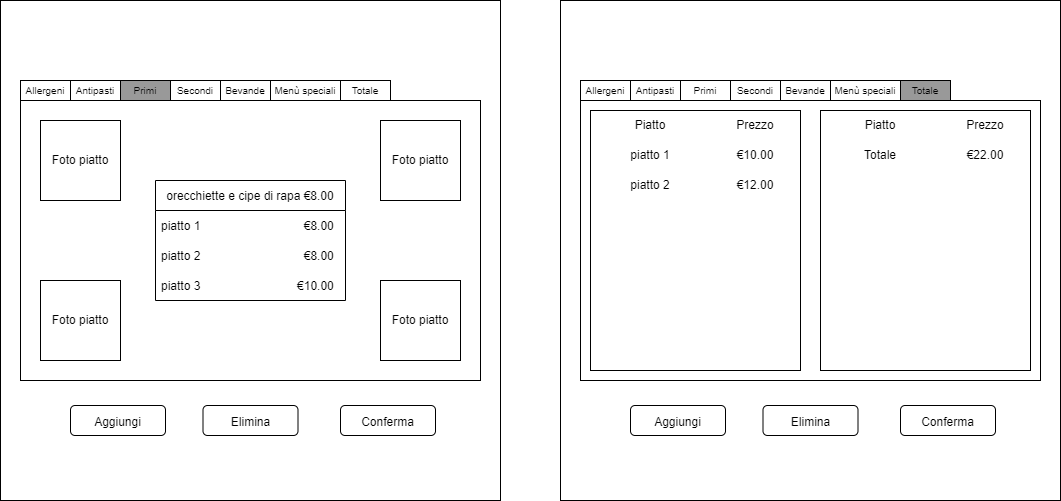

The diagram above was exported from draw.io. Its source (the exported page's mxGraphModel, read from the mxfile embedded in the PNG):
<mxGraphModel dx="942" dy="525" grid="1" gridSize="10" guides="1" tooltips="1" connect="1" arrows="1" fold="1" page="1" pageScale="1" pageWidth="827" pageHeight="1169" math="0" shadow="0">
  <root>
    <mxCell id="0" />
    <mxCell id="1" parent="0" />
    <mxCell id="NZ7Udgh4qlgNfdap-Z3--1" value="" style="whiteSpace=wrap;html=1;aspect=fixed;" parent="1" vertex="1">
      <mxGeometry x="160" y="160" width="500" height="500" as="geometry" />
    </mxCell>
    <mxCell id="NZ7Udgh4qlgNfdap-Z3--2" value="&lt;font style=&quot;font-size: 12px;&quot;&gt;Aggiungi&lt;/font&gt;" style="rounded=1;whiteSpace=wrap;html=1;fontSize=15;" parent="1" vertex="1">
      <mxGeometry x="230" y="565" width="95" height="30" as="geometry" />
    </mxCell>
    <mxCell id="NZ7Udgh4qlgNfdap-Z3--3" value="" style="rounded=0;whiteSpace=wrap;html=1;fontSize=10;" parent="1" vertex="1">
      <mxGeometry x="180" y="260" width="460" height="280" as="geometry" />
    </mxCell>
    <mxCell id="NZ7Udgh4qlgNfdap-Z3--4" value="Allergeni" style="rounded=0;whiteSpace=wrap;html=1;fontSize=10;" parent="1" vertex="1">
      <mxGeometry x="180" y="240" width="50" height="20" as="geometry" />
    </mxCell>
    <mxCell id="NZ7Udgh4qlgNfdap-Z3--5" value="Antipasti" style="rounded=0;whiteSpace=wrap;html=1;fontSize=10;" parent="1" vertex="1">
      <mxGeometry x="230" y="240" width="50" height="20" as="geometry" />
    </mxCell>
    <mxCell id="NZ7Udgh4qlgNfdap-Z3--6" value="&lt;font style=&quot;font-size: 12px;&quot;&gt;Conferma&lt;/font&gt;" style="rounded=1;whiteSpace=wrap;html=1;fontSize=15;" parent="1" vertex="1">
      <mxGeometry x="500" y="565" width="95" height="30" as="geometry" />
    </mxCell>
    <mxCell id="NZ7Udgh4qlgNfdap-Z3--7" value="&lt;font style=&quot;font-size: 12px;&quot;&gt;Elimina&lt;/font&gt;" style="rounded=1;whiteSpace=wrap;html=1;fontSize=15;" parent="1" vertex="1">
      <mxGeometry x="362.5" y="565" width="95" height="30" as="geometry" />
    </mxCell>
    <mxCell id="NZ7Udgh4qlgNfdap-Z3--8" value="Primi" style="rounded=0;whiteSpace=wrap;html=1;fontSize=10;labelBackgroundColor=#999999;fillColor=#999999;" parent="1" vertex="1">
      <mxGeometry x="280" y="240" width="50" height="20" as="geometry" />
    </mxCell>
    <mxCell id="NZ7Udgh4qlgNfdap-Z3--11" value="Totale" style="rounded=0;whiteSpace=wrap;html=1;fontSize=10;" parent="1" vertex="1">
      <mxGeometry x="500" y="240" width="50" height="20" as="geometry" />
    </mxCell>
    <mxCell id="NZ7Udgh4qlgNfdap-Z3--12" value="Menù speciali" style="rounded=0;whiteSpace=wrap;html=1;fontSize=10;" parent="1" vertex="1">
      <mxGeometry x="430" y="240" width="70" height="20" as="geometry" />
    </mxCell>
    <mxCell id="NZ7Udgh4qlgNfdap-Z3--13" value="Bevande" style="rounded=0;whiteSpace=wrap;html=1;fontSize=10;" parent="1" vertex="1">
      <mxGeometry x="380" y="240" width="50" height="20" as="geometry" />
    </mxCell>
    <mxCell id="NZ7Udgh4qlgNfdap-Z3--14" value="Secondi" style="rounded=0;whiteSpace=wrap;html=1;fontSize=10;" parent="1" vertex="1">
      <mxGeometry x="330" y="240" width="50" height="20" as="geometry" />
    </mxCell>
    <mxCell id="NZ7Udgh4qlgNfdap-Z3--16" value="orecchiette e cipe di rapa €8.00" style="swimlane;fontStyle=0;childLayout=stackLayout;horizontal=1;startSize=30;horizontalStack=0;resizeParent=1;resizeParentMax=0;resizeLast=0;collapsible=1;marginBottom=0;fontSize=12;" parent="1" vertex="1">
      <mxGeometry x="315" y="340" width="190" height="120" as="geometry">
        <mxRectangle x="315" y="310" width="210" height="30" as="alternateBounds" />
      </mxGeometry>
    </mxCell>
    <mxCell id="NZ7Udgh4qlgNfdap-Z3--17" value="piatto 1                               €8.00" style="text;strokeColor=none;fillColor=none;align=left;verticalAlign=middle;spacingLeft=4;spacingRight=4;overflow=hidden;points=[[0,0.5],[1,0.5]];portConstraint=eastwest;rotatable=0;fontSize=12;" parent="NZ7Udgh4qlgNfdap-Z3--16" vertex="1">
      <mxGeometry y="30" width="190" height="30" as="geometry" />
    </mxCell>
    <mxCell id="NZ7Udgh4qlgNfdap-Z3--18" value="piatto 2                               €8.00" style="text;strokeColor=none;fillColor=none;align=left;verticalAlign=middle;spacingLeft=4;spacingRight=4;overflow=hidden;points=[[0,0.5],[1,0.5]];portConstraint=eastwest;rotatable=0;fontSize=12;" parent="NZ7Udgh4qlgNfdap-Z3--16" vertex="1">
      <mxGeometry y="60" width="190" height="30" as="geometry" />
    </mxCell>
    <mxCell id="NZ7Udgh4qlgNfdap-Z3--19" value="piatto 3                             €10.00" style="text;strokeColor=none;fillColor=none;align=left;verticalAlign=middle;spacingLeft=4;spacingRight=4;overflow=hidden;points=[[0,0.5],[1,0.5]];portConstraint=eastwest;rotatable=0;fontSize=12;" parent="NZ7Udgh4qlgNfdap-Z3--16" vertex="1">
      <mxGeometry y="90" width="190" height="30" as="geometry" />
    </mxCell>
    <mxCell id="NZ7Udgh4qlgNfdap-Z3--20" value="Foto piatto" style="whiteSpace=wrap;html=1;aspect=fixed;fontSize=12;" parent="1" vertex="1">
      <mxGeometry x="200" y="280" width="80" height="80" as="geometry" />
    </mxCell>
    <mxCell id="NZ7Udgh4qlgNfdap-Z3--21" value="Foto piatto" style="whiteSpace=wrap;html=1;aspect=fixed;fontSize=12;" parent="1" vertex="1">
      <mxGeometry x="540" y="440" width="80" height="80" as="geometry" />
    </mxCell>
    <mxCell id="NZ7Udgh4qlgNfdap-Z3--22" value="Foto piatto" style="whiteSpace=wrap;html=1;aspect=fixed;fontSize=12;" parent="1" vertex="1">
      <mxGeometry x="540" y="280" width="80" height="80" as="geometry" />
    </mxCell>
    <mxCell id="NZ7Udgh4qlgNfdap-Z3--23" value="Foto piatto" style="whiteSpace=wrap;html=1;aspect=fixed;fontSize=12;" parent="1" vertex="1">
      <mxGeometry x="200" y="440" width="80" height="80" as="geometry" />
    </mxCell>
    <mxCell id="NZ7Udgh4qlgNfdap-Z3--44" value="" style="whiteSpace=wrap;html=1;aspect=fixed;" parent="1" vertex="1">
      <mxGeometry x="720" y="160" width="500" height="500" as="geometry" />
    </mxCell>
    <mxCell id="NZ7Udgh4qlgNfdap-Z3--45" value="&lt;font style=&quot;font-size: 12px;&quot;&gt;Aggiungi&lt;/font&gt;" style="rounded=1;whiteSpace=wrap;html=1;fontSize=15;" parent="1" vertex="1">
      <mxGeometry x="790" y="565" width="95" height="30" as="geometry" />
    </mxCell>
    <mxCell id="NZ7Udgh4qlgNfdap-Z3--46" value="" style="rounded=0;whiteSpace=wrap;html=1;fontSize=10;" parent="1" vertex="1">
      <mxGeometry x="740" y="260" width="460" height="280" as="geometry" />
    </mxCell>
    <mxCell id="NZ7Udgh4qlgNfdap-Z3--47" value="Allergeni" style="rounded=0;whiteSpace=wrap;html=1;fontSize=10;" parent="1" vertex="1">
      <mxGeometry x="740" y="240" width="50" height="20" as="geometry" />
    </mxCell>
    <mxCell id="NZ7Udgh4qlgNfdap-Z3--48" value="Antipasti" style="rounded=0;whiteSpace=wrap;html=1;fontSize=10;" parent="1" vertex="1">
      <mxGeometry x="790" y="240" width="50" height="20" as="geometry" />
    </mxCell>
    <mxCell id="NZ7Udgh4qlgNfdap-Z3--49" value="&lt;font style=&quot;font-size: 12px;&quot;&gt;Conferma&lt;/font&gt;" style="rounded=1;whiteSpace=wrap;html=1;fontSize=15;" parent="1" vertex="1">
      <mxGeometry x="1060" y="565" width="95" height="30" as="geometry" />
    </mxCell>
    <mxCell id="NZ7Udgh4qlgNfdap-Z3--50" value="&lt;font style=&quot;font-size: 12px;&quot;&gt;Elimina&lt;/font&gt;" style="rounded=1;whiteSpace=wrap;html=1;fontSize=15;" parent="1" vertex="1">
      <mxGeometry x="922.5" y="565" width="95" height="30" as="geometry" />
    </mxCell>
    <mxCell id="NZ7Udgh4qlgNfdap-Z3--51" value="Primi" style="rounded=0;whiteSpace=wrap;html=1;fontSize=10;" parent="1" vertex="1">
      <mxGeometry x="840" y="240" width="50" height="20" as="geometry" />
    </mxCell>
    <mxCell id="NZ7Udgh4qlgNfdap-Z3--53" value="Menù speciali" style="rounded=0;whiteSpace=wrap;html=1;fontSize=10;" parent="1" vertex="1">
      <mxGeometry x="990" y="240" width="70" height="20" as="geometry" />
    </mxCell>
    <mxCell id="NZ7Udgh4qlgNfdap-Z3--54" value="Bevande" style="rounded=0;whiteSpace=wrap;html=1;fontSize=10;" parent="1" vertex="1">
      <mxGeometry x="940" y="240" width="50" height="20" as="geometry" />
    </mxCell>
    <mxCell id="NZ7Udgh4qlgNfdap-Z3--55" value="Secondi" style="rounded=0;whiteSpace=wrap;html=1;fontSize=10;" parent="1" vertex="1">
      <mxGeometry x="890" y="240" width="50" height="20" as="geometry" />
    </mxCell>
    <mxCell id="NZ7Udgh4qlgNfdap-Z3--64" value="Totale" style="rounded=0;whiteSpace=wrap;html=1;fontSize=10;labelBackgroundColor=#999999;fillColor=#999999;" parent="1" vertex="1">
      <mxGeometry x="1060" y="240" width="50" height="20" as="geometry" />
    </mxCell>
    <mxCell id="NZ7Udgh4qlgNfdap-Z3--67" value="" style="rounded=0;whiteSpace=wrap;html=1;labelBackgroundColor=#999999;fontSize=12;" parent="1" vertex="1">
      <mxGeometry x="750" y="270" width="210" height="260" as="geometry" />
    </mxCell>
    <mxCell id="NZ7Udgh4qlgNfdap-Z3--68" value="" style="rounded=0;whiteSpace=wrap;html=1;labelBackgroundColor=#999999;fontSize=12;" parent="1" vertex="1">
      <mxGeometry x="980" y="270" width="210" height="260" as="geometry" />
    </mxCell>
    <mxCell id="NZ7Udgh4qlgNfdap-Z3--69" value="Piatto" style="text;html=1;strokeColor=none;fillColor=none;align=center;verticalAlign=middle;whiteSpace=wrap;rounded=0;labelBackgroundColor=#FFFFFF;fontSize=12;" parent="1" vertex="1">
      <mxGeometry x="750" y="270" width="120" height="30" as="geometry" />
    </mxCell>
    <mxCell id="NZ7Udgh4qlgNfdap-Z3--70" value="Prezzo" style="text;html=1;strokeColor=none;fillColor=none;align=center;verticalAlign=middle;whiteSpace=wrap;rounded=0;labelBackgroundColor=#FFFFFF;fontSize=12;" parent="1" vertex="1">
      <mxGeometry x="870" y="270" width="90" height="30" as="geometry" />
    </mxCell>
    <mxCell id="NZ7Udgh4qlgNfdap-Z3--71" value="piatto 1" style="text;html=1;strokeColor=none;fillColor=none;align=center;verticalAlign=middle;whiteSpace=wrap;rounded=0;labelBackgroundColor=#FFFFFF;fontSize=12;" parent="1" vertex="1">
      <mxGeometry x="750" y="300" width="120" height="30" as="geometry" />
    </mxCell>
    <mxCell id="NZ7Udgh4qlgNfdap-Z3--72" value="€10.00" style="text;html=1;strokeColor=none;fillColor=none;align=center;verticalAlign=middle;whiteSpace=wrap;rounded=0;labelBackgroundColor=#FFFFFF;fontSize=12;" parent="1" vertex="1">
      <mxGeometry x="870" y="300" width="90" height="30" as="geometry" />
    </mxCell>
    <mxCell id="NZ7Udgh4qlgNfdap-Z3--73" value="piatto 2" style="text;html=1;strokeColor=none;fillColor=none;align=center;verticalAlign=middle;whiteSpace=wrap;rounded=0;labelBackgroundColor=#FFFFFF;fontSize=12;" parent="1" vertex="1">
      <mxGeometry x="750" y="330" width="120" height="30" as="geometry" />
    </mxCell>
    <mxCell id="NZ7Udgh4qlgNfdap-Z3--74" value="€12.00" style="text;html=1;strokeColor=none;fillColor=none;align=center;verticalAlign=middle;whiteSpace=wrap;rounded=0;labelBackgroundColor=#FFFFFF;fontSize=12;" parent="1" vertex="1">
      <mxGeometry x="870" y="330" width="90" height="30" as="geometry" />
    </mxCell>
    <mxCell id="NZ7Udgh4qlgNfdap-Z3--75" value="Piatto" style="text;html=1;strokeColor=none;fillColor=none;align=center;verticalAlign=middle;whiteSpace=wrap;rounded=0;labelBackgroundColor=#FFFFFF;fontSize=12;" parent="1" vertex="1">
      <mxGeometry x="980" y="270" width="120" height="30" as="geometry" />
    </mxCell>
    <mxCell id="NZ7Udgh4qlgNfdap-Z3--76" value="Prezzo" style="text;html=1;strokeColor=none;fillColor=none;align=center;verticalAlign=middle;whiteSpace=wrap;rounded=0;labelBackgroundColor=#FFFFFF;fontSize=12;" parent="1" vertex="1">
      <mxGeometry x="1100" y="270" width="90" height="30" as="geometry" />
    </mxCell>
    <mxCell id="NZ7Udgh4qlgNfdap-Z3--77" value="Totale" style="text;html=1;strokeColor=none;fillColor=none;align=center;verticalAlign=middle;whiteSpace=wrap;rounded=0;labelBackgroundColor=#FFFFFF;fontSize=12;" parent="1" vertex="1">
      <mxGeometry x="980" y="300" width="120" height="30" as="geometry" />
    </mxCell>
    <mxCell id="NZ7Udgh4qlgNfdap-Z3--78" value="€22.00" style="text;html=1;strokeColor=none;fillColor=none;align=center;verticalAlign=middle;whiteSpace=wrap;rounded=0;labelBackgroundColor=#FFFFFF;fontSize=12;" parent="1" vertex="1">
      <mxGeometry x="1100" y="300" width="90" height="30" as="geometry" />
    </mxCell>
  </root>
</mxGraphModel>